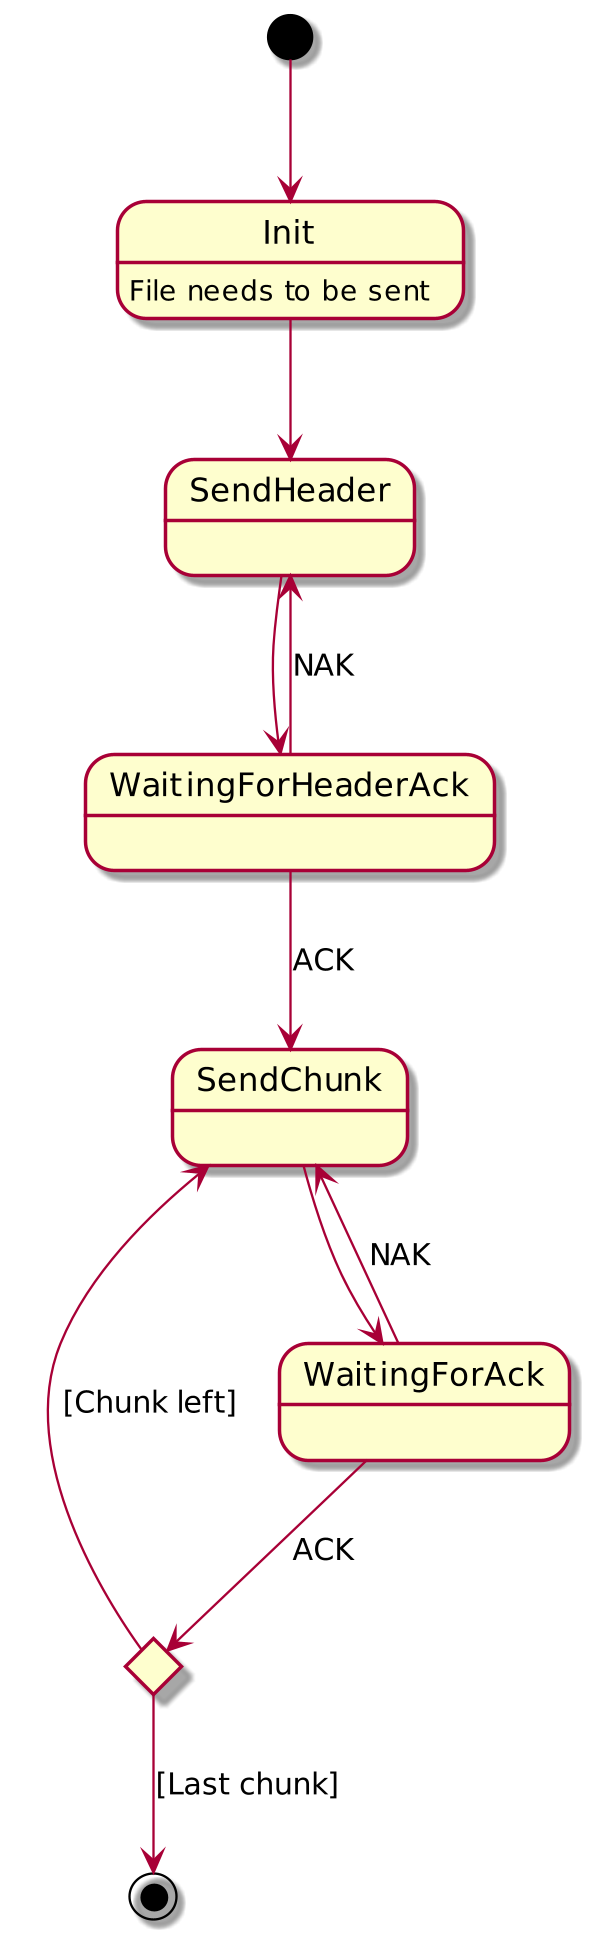

The diagram above was rendered by PlantUML. Its source (embedded in the PNG):
@startuml
scale 600 width

[*] --> Init
Init : File needs to be sent
Init --> SendHeader

state c <<choice>>

SendHeader --> WaitingForHeaderAck
WaitingForHeaderAck --> SendChunk : ACK
WaitingForHeaderAck --> SendHeader : NAK

SendChunk --> WaitingForAck
WaitingForAck --> SendChunk : NAK
WaitingForAck --> c : ACK

c --> [*] : [Last chunk]
c --> SendChunk : [Chunk left]
@enduml